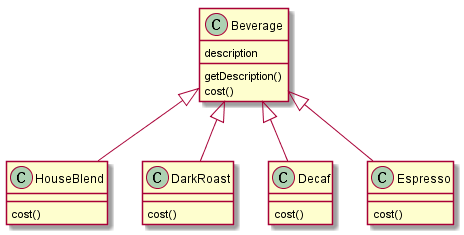

The diagram above was rendered by PlantUML. Its source (embedded in the PNG):
@startuml

Beverage <|-- HouseBlend
Beverage <|-- DarkRoast
Beverage <|-- Decaf
Beverage <|-- Espresso

class Beverage {
  description
  getDescription()
  cost()
}

class HouseBlend {
  cost()
}

class DarkRoast {
  cost()
}

class Decaf {
  cost()
}

class Espresso {
  cost()
}

@enduml